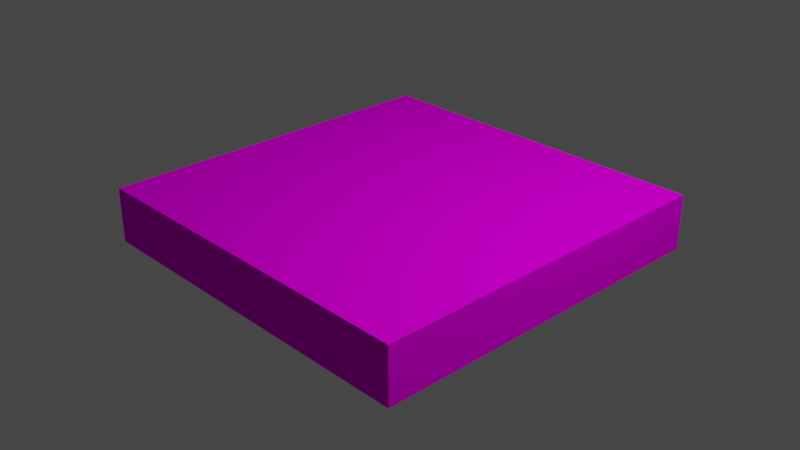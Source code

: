 # Source: Landing_Pad_Mesh.blend  (saved by Blender 3.1.7; exported with 4.5.12 LTS)
import bpy
from mathutils import Matrix  # noqa: F401  (used for matrix-valued properties, if any)

bpy.ops.wm.read_factory_settings(use_empty=True)
scene = bpy.context.scene
scene.name = 'Scene'

# ---- collections
col_collection = bpy.data.collections.new('Collection'); scene.collection.children.link(col_collection)

# ---- images (referenced by path relative to the original .blend; pixels are not part of the script)
import os
ASSET_DIR = os.environ.get("B2B_ASSET_DIR", "")  # directory of the original .blend (textures are referenced by path, not embedded)
HERE = os.path.dirname(os.path.abspath(__file__))  # packed textures are extracted next to this script under _unpacked/

def load_image(name, relpath, width, height, colorspace="sRGB"):
    """Load a texture the original file referenced (path relative to the .blend, or extracted next to this script)."""
    p = next((c for c in (os.path.join(HERE, relpath), os.path.join(ASSET_DIR, relpath)) if relpath and os.path.exists(c)), "")
    if p:
        img = bpy.data.images.load(p, check_existing=True)
        img.name = name
    else:  # same state as the original file: an image datablock whose file is absent (Cycles renders it pink)
        img = bpy.data.images.new(name, width, height)
        img.source = "FILE"
        img.filepath = "//" + (relpath or name)
    img.colorspace_settings.name = colorspace
    return img
img_robotx_landing_pad_png = load_image('RobotX_Landing_Pad.png', 'RobotX_Landing_Pad.png', 1024, 1024, 'sRGB')

# ---- materials (node trees are filled in below, after node groups)
mat_material_003 = bpy.data.materials.new('Material.003')
mat_material_003.use_transparent_shadow = False
mat_material_003.preview_render_type = 'CUBE'
mat_material_003.diffuse_color = (0.6038, 0.6038, 0.6038, 1.0)

# ---- material node trees
mat_material_003.use_nodes = True; mat_material_003.node_tree.nodes.clear()
_N = mat_material_003.node_tree.nodes; _L = mat_material_003.node_tree.links
n0 = _N.new('ShaderNodeBsdfPrincipled'); n0.name = 'Principled BSDF'; n0.location = (10, 300)
n0.distribution = 'GGX'
n0.subsurface_method = 'RANDOM_WALK_SKIN'
n0.inputs[2].default_value = 0.0
n0.inputs[3].default_value = 1.45
n0.inputs[13].default_value = 0.0
n0.inputs[27].default_value = (0.0, 0.0, 0.0, 1.0)
n1 = _N.new('ShaderNodeOutputMaterial'); n1.name = 'Material Output'; n1.location = (300, 300)
n2 = _N.new('ShaderNodeTexImage'); n2.name = 'Image Texture'; n2.location = (-280, 260)
n2.image = img_robotx_landing_pad_png
_L.new(n0.outputs[0], n1.inputs[0])
_L.new(n2.outputs[0], n0.inputs[0])
n1.is_active_output = True

# ---- world
world_world = bpy.data.worlds.new('World'); scene.world = world_world
world_world.use_nodes = True; world_world.node_tree.nodes.clear()
_N = world_world.node_tree.nodes; _L = world_world.node_tree.links
n0 = _N.new('ShaderNodeOutputWorld'); n0.name = 'World Output'; n0.location = (300, 300)
n1 = _N.new('ShaderNodeBackground'); n1.name = 'Background'; n1.location = (10, 300)
n1.inputs[0].default_value = (0.05088, 0.05088, 0.05088, 1.0)
_L.new(n1.outputs[0], n0.inputs[0])
n0.is_active_output = True
world_world.color = (0.05088, 0.05088, 0.05088)
world_world.use_sun_shadow = False
world_world.sun_shadow_jitter_overblur = 0.0

# ---- cameras
cam_camera = bpy.data.cameras.new('Camera')
cam_camera.clip_end = 100.0
cam_camera.ortho_scale = 7.314

# ---- lights
light_light = bpy.data.lights.new('Light', 'POINT')
light_light.transmission_factor = 0.0
light_light.energy = 1000.0
light_light.shadow_soft_size = 0.1
light_light.shadow_maximum_resolution = 0.006
light_light.use_absolute_resolution = True

# ---- meshes
me_cube_002 = bpy.data.meshes.new('Cube.002')
me_cube_002.from_pydata([(-1.0, -1.0, -1.0), (-1.0, -1.0, 1.0), (-1.0, 1.0, -1.0), (-1.0, 1.0, 1.0), (1.0, -1.0, -1.0), (1.0, -1.0, 1.0), (1.0, 1.0, -1.0), (1.0, 1.0, 1.0)], [], [(0, 1, 3, 2), (2, 3, 7, 6), (6, 7, 5, 4), (4, 5, 1, 0), (2, 6, 4, 0), (7, 3, 1, 5)])
_uv = me_cube_002.uv_layers.new(name='UVMap')
_uv.uv.foreach_set('vector', [0.157, 0.7422, 0.2352, 0.7422, 0.2352, 0.7899, 0.157, 0.7899, 0.157, 0.7899, 0.2352, 0.7899, 0.2352, 0.8377, 0.157, 0.8377, 0.157, 0.8377, 0.2352, 0.8377, 0.2352, 0.8854, 0.157, 0.8854, 0.157, 0.8854, 0.2352, 0.8854, 0.2352, 0.9332, 0.157, 0.9332, 0.07884, 0.8377, 0.157, 0.8377, 0.157, 0.8854, 0.07884, 0.8854, 0.0, 0.0, 1.0, 0.0, 1.0, 1.0, 0.0, 1.0])
me_cube_002.materials.append(mat_material_003)
me_cube_002.use_remesh_fix_poles = True
me_cube_002.use_remesh_preserve_attributes = False
me_cube_002.update()

# ---- objects
ob_light = bpy.data.objects.new('Light', light_light)
ob_camera = bpy.data.objects.new('Camera', cam_camera)
ob_cube = bpy.data.objects.new('Cube', me_cube_002)

# ---- transforms, parenting, visibility, modifiers, constraints
ob_light.location = (4.076, 1.005, 5.904)
ob_light.rotation_euler = (0.6503, 0.05522, 1.866)
ob_light.lock_rotations_4d = False
ob_light.empty_display_type = 'ARROWS'
ob_light.color = (0.0, 0.0, 0.0, 0.0)
ob_light.lineart.crease_threshold = 0.0
ob_camera.location = (7.359, -6.926, 4.958)
ob_camera.rotation_euler = (1.109, 0.0, 0.8149)
ob_camera.lock_rotations_4d = False
ob_camera.empty_display_type = 'ARROWS'
ob_camera.color = (0.0, 0.0, 0.0, 0.0)
ob_camera.display_type = 'WIRE'
ob_camera.lineart.crease_threshold = 0.0
ob_cube.location = (0.0, 0.0, 0.0)
ob_cube.scale = (2.0, 2.0, 0.3)

# ---- collection membership
col_collection.objects.link(ob_light)
col_collection.objects.link(ob_camera)
col_collection.objects.link(ob_cube)

# ---- scene / render settings (as saved in the file)
scene.camera = ob_camera
scene.frame_start = 1; scene.frame_end = 250; scene.frame_set(168)
scene.render.engine = 'BLENDER_EEVEE_NEXT'
scene.cycles.sampling_pattern = 'TABULATED_SOBOL'
scene.cycles.use_light_tree = False
scene.view_settings.view_transform = 'Filmic'
bpy.context.view_layer.update()
